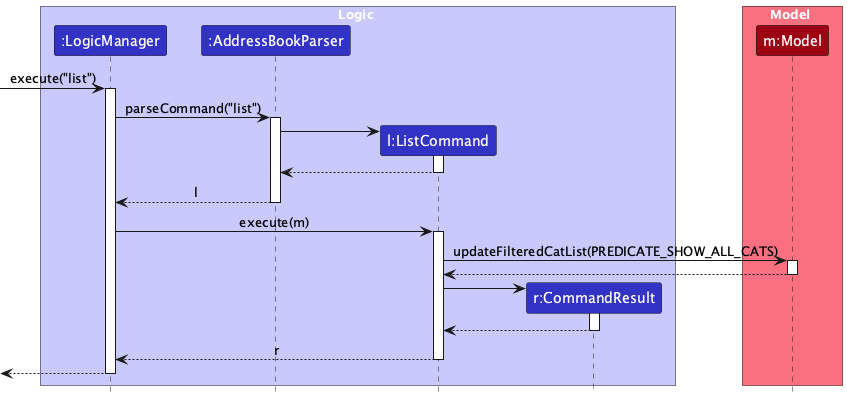

The diagram above was rendered by PlantUML. Its source (embedded in the PNG):
@startuml
!include style.puml
skinparam ArrowFontStyle plain

box Logic LOGIC_COLOR_T1
participant ":LogicManager" as LogicManager LOGIC_COLOR
participant ":AddressBookParser" as AddressBookParser LOGIC_COLOR
participant "l:ListCommand" as ListCommand LOGIC_COLOR
participant "r:CommandResult" as CommandResult LOGIC_COLOR
end box

box Model MODEL_COLOR_T1
participant "m:Model" as Model MODEL_COLOR
end box

[-> LogicManager : execute("list")
activate LogicManager

LogicManager -> AddressBookParser : parseCommand("list")
activate AddressBookParser

create ListCommand
AddressBookParser -> ListCommand
activate ListCommand

ListCommand --> AddressBookParser :
deactivate ListCommand

AddressBookParser --> LogicManager : l
deactivate AddressBookParser

LogicManager -> ListCommand : execute(m)
activate ListCommand

ListCommand -> Model : updateFilteredCatList(PREDICATE_SHOW_ALL_CATS)
activate Model

Model --> ListCommand
deactivate Model

create CommandResult
ListCommand -> CommandResult
activate CommandResult

CommandResult --> ListCommand
deactivate CommandResult

ListCommand --> LogicManager : r
deactivate ListCommand

[<--LogicManager
deactivate LogicManager
@enduml